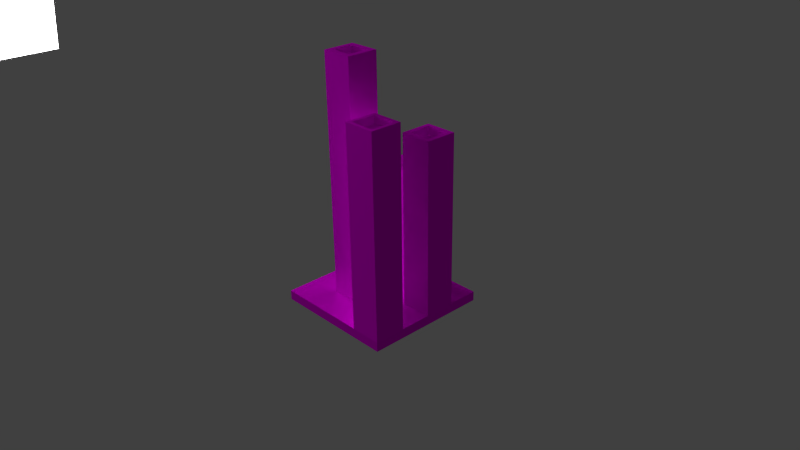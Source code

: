 # Source: cr-kerzenstaenderVariante03.blend  (saved by Blender 2.76.0; exported with 4.5.12 LTS)
import bpy
from mathutils import Matrix  # noqa: F401  (used for matrix-valued properties, if any)

bpy.ops.wm.read_factory_settings(use_empty=True)
scene = bpy.context.scene
scene.name = 'Scene'

# ---- collections
col_collection_1 = bpy.data.collections.new('Collection 1'); scene.collection.children.link(col_collection_1)

# ---- images (referenced by path relative to the original .blend; pixels are not part of the script)
import os
ASSET_DIR = os.environ.get("B2B_ASSET_DIR", "")  # directory of the original .blend (textures are referenced by path, not embedded)
HERE = os.path.dirname(os.path.abspath(__file__))  # packed textures are extracted next to this script under _unpacked/

def load_image(name, relpath, width, height, colorspace="sRGB"):
    """Load a texture the original file referenced (path relative to the .blend, or extracted next to this script)."""
    p = next((c for c in (os.path.join(HERE, relpath), os.path.join(ASSET_DIR, relpath)) if relpath and os.path.exists(c)), "")
    if p:
        img = bpy.data.images.load(p, check_existing=True)
        img.name = name
    else:  # same state as the original file: an image datablock whose file is absent (Cycles renders it pink)
        img = bpy.data.images.new(name, width, height)
        img.source = "FILE"
        img.filepath = "//" + (relpath or name)
    img.colorspace_settings.name = colorspace
    return img
img_concretebare0295_1_s_jpg = load_image('ConcreteBare0295_1_S.jpg', 'ConcreteBare0295_1_S.jpg', 1024, 1024, 'sRGB')
img_concretebare0295_1_s_bump_png = load_image('ConcreteBare0295_1_S_Bump.png', 'ConcreteBare0295_1_S_Bump.png', 1024, 1024, 'sRGB')
img_concretebare0295_1_s_spec_png = load_image('ConcreteBare0295_1_S_Spec.png', 'ConcreteBare0295_1_S_Spec.png', 1024, 1024, 'sRGB')
img_plywoodnew0046_2_s_jpg = load_image('PlywoodNew0046_2_S.jpg', 'PlywoodNew0046_2_S.jpg', 1024, 1024, 'sRGB')
img_plywoodnew0046_2_s_spec_png = load_image('PlywoodNew0046_2_S_Spec.png', 'PlywoodNew0046_2_S_Spec.png', 1024, 1024, 'sRGB')
img_plywoodnew0046_2_s_bump_png = load_image('PlywoodNew0046_2_S_Bump.png', 'PlywoodNew0046_2_S_Bump.png', 1024, 1024, 'Non-Color')

# ---- materials (node trees are filled in below, after node groups)
mat_material_003 = bpy.data.materials.new('Material.003')
mat_material_003.alpha_threshold = 0.0
mat_material_003.roughness = 0.5
mat_material_002 = bpy.data.materials.new('Material.002')
mat_material_002.alpha_threshold = 0.0
mat_material_002.roughness = 0.5
mat_material_004 = bpy.data.materials.new('Material.004')
mat_material_004.alpha_threshold = 0.0
mat_material_004.roughness = 0.5

# ---- material node trees
mat_material_003.use_nodes = True; mat_material_003.node_tree.nodes.clear()
_N = mat_material_003.node_tree.nodes; _L = mat_material_003.node_tree.links
n0 = _N.new('ShaderNodeOutputMaterial'); n0.name = 'Material Output'; n0.location = (300, 300)
n1 = _N.new('ShaderNodeEmission'); n1.name = 'Emission'; n1.location = (10, 300)
n1.inputs[0].default_value = (0.8, 0.8, 0.8, 1.0)
n1.inputs[1].default_value = 8.8
_L.new(n1.outputs[0], n0.inputs[0])
n0.is_active_output = True
mat_material_002.use_nodes = True; mat_material_002.node_tree.nodes.clear()
_N = mat_material_002.node_tree.nodes; _L = mat_material_002.node_tree.links
n0 = _N.new('ShaderNodeTexImage'); n0.name = 'Image Texture'; n0.location = (-176, 491)
n0.width = 140
n0.image = img_concretebare0295_1_s_jpg
n1 = _N.new('ShaderNodeTexImage'); n1.name = 'Image Texture.001'; n1.location = (-184, 779)
n1.width = 140
n1.image = img_concretebare0295_1_s_bump_png
n2 = _N.new('ShaderNodeOutputMaterial'); n2.name = 'Material Output'; n2.location = (411, 370)
n3 = _N.new('ShaderNodeMixShader'); n3.name = 'Mix Shader'; n3.location = (223, 289)
n4 = _N.new('ShaderNodeBsdfDiffuse'); n4.name = 'Diffuse BSDF'; n4.location = (19, 493)
n5 = _N.new('ShaderNodeBsdfAnisotropic'); n5.name = 'Glossy BSDF'; n5.location = (12, 221)
n5.distribution = 'GGX'
n5.inputs[1].default_value = 0.4472
n6 = _N.new('ShaderNodeTexImage'); n6.name = 'Image Texture.002'; n6.location = (-160, 154)
n6.width = 140
n6.image = img_concretebare0295_1_s_spec_png
n7 = _N.new('ShaderNodeMapping'); n7.name = 'Mapping'; n7.location = (-463, 543)
n7.inputs[2].default_value = (5.219, 0.0, 3.246)
n8 = _N.new('ShaderNodeTexCoord'); n8.name = 'Texture Coordinate'; n8.location = (-661, 534)
n9 = _N.new('ShaderNodeRGBCurve'); n9.name = 'RGB Curves'; n9.location = (119, 825)
_c = n9.mapping.curves[3]
while len(_c.points) > 2: _c.points.remove(_c.points[-1])
_c.points[0].location = (0.0, 0.0); _c.points[0].handle_type = 'AUTO'
_c.points[1].location = (0.57273, 0.84375); _c.points[1].handle_type = 'AUTO'
_p = _c.points.new(1.0, 1.0); _p.handle_type = 'AUTO'
n9.mapping.update()
n10 = _N.new('ShaderNodeDisplacement'); n10.name = 'Displacement'; n10.location = (0, 0)
n10.inputs[1].default_value = 0.0
n10.inputs[2].default_value = 0.1
_L.new(n0.outputs[0], n4.inputs[0])
_L.new(n7.outputs[0], n0.inputs[0])
_L.new(n1.outputs[0], n9.inputs[1])
_L.new(n4.outputs[0], n3.inputs[1])
_L.new(n5.outputs[0], n3.inputs[2])
_L.new(n6.outputs[0], n5.inputs[0])
_L.new(n7.outputs[0], n1.inputs[0])
_L.new(n7.outputs[0], n6.inputs[0])
_L.new(n3.outputs[0], n2.inputs[0])
_L.new(n8.outputs[2], n7.inputs[0])
_L.new(n9.outputs[0], n10.inputs[0])
_L.new(n10.outputs[0], n2.inputs[2])
n2.is_active_output = True
mat_material_004.use_nodes = True; mat_material_004.node_tree.nodes.clear()
_N = mat_material_004.node_tree.nodes; _L = mat_material_004.node_tree.links
n0 = _N.new('ShaderNodeTexImage'); n0.name = 'Image Texture'; n0.location = (-202, 498)
n0.width = 140
n0.image = img_plywoodnew0046_2_s_jpg
n1 = _N.new('ShaderNodeTexImage'); n1.name = 'Image Texture.001'; n1.location = (-202, 257)
n1.width = 140
n1.image = img_plywoodnew0046_2_s_spec_png
n2 = _N.new('ShaderNodeBsdfAnisotropic'); n2.name = 'Glossy BSDF'; n2.location = (0, 206)
n2.distribution = 'GGX'
n2.inputs[1].default_value = 0.4472
n3 = _N.new('ShaderNodeBsdfDiffuse'); n3.name = 'Diffuse BSDF'; n3.location = (32, 443)
n4 = _N.new('ShaderNodeMixShader'); n4.name = 'Mix Shader'; n4.location = (220, 276)
n4.inputs[0].default_value = 0.2
n5 = _N.new('ShaderNodeMapping'); n5.name = 'Mapping'; n5.location = (-662, 537)
n6 = _N.new('ShaderNodeTexImage'); n6.name = 'Image Texture.002'; n6.location = (-200, 786)
n6.width = 140
n6.image = img_plywoodnew0046_2_s_bump_png
n7 = _N.new('ShaderNodeRGBCurve'); n7.name = 'RGB Curves'; n7.location = (73, 803)
_c = n7.mapping.curves[3]
while len(_c.points) > 2: _c.points.remove(_c.points[-1])
_c.points[0].location = (0.0, 0.0); _c.points[0].handle_type = 'AUTO'
_c.points[1].location = (0.50455, 0.79375); _c.points[1].handle_type = 'AUTO'
_p = _c.points.new(1.0, 1.0); _p.handle_type = 'AUTO'
n7.mapping.update()
n8 = _N.new('ShaderNodeOutputMaterial'); n8.name = 'Material Output'; n8.location = (500, 487)
n9 = _N.new('ShaderNodeTexCoord'); n9.name = 'Texture Coordinate'; n9.location = (-977, 492)
n10 = _N.new('ShaderNodeDisplacement'); n10.name = 'Displacement'; n10.location = (0, 0)
n10.inputs[1].default_value = 0.0
n10.inputs[2].default_value = 0.1
_L.new(n1.outputs[0], n2.inputs[0])
_L.new(n2.outputs[0], n4.inputs[2])
_L.new(n0.outputs[0], n3.inputs[0])
_L.new(n3.outputs[0], n4.inputs[1])
_L.new(n4.outputs[0], n8.inputs[0])
_L.new(n6.outputs[0], n7.inputs[1])
_L.new(n5.outputs[0], n6.inputs[0])
_L.new(n5.outputs[0], n0.inputs[0])
_L.new(n5.outputs[0], n1.inputs[0])
_L.new(n9.outputs[2], n5.inputs[0])
_L.new(n7.outputs[0], n10.inputs[0])
_L.new(n10.outputs[0], n8.inputs[2])
n8.is_active_output = True

# ---- world
world_world = bpy.data.worlds.new('World'); scene.world = world_world
world_world.color = (0.05088, 0.05088, 0.05088)
world_world.use_sun_shadow = False
world_world.sun_shadow_jitter_overblur = 0.0
world_world.cycles.sampling_method = 'MANUAL'
world_world.cycles.sample_map_resolution = 256

# ---- cameras
cam_camera = bpy.data.cameras.new('Camera')
cam_camera.clip_end = 100.0
cam_camera.lens = 35.0
cam_camera.sensor_width = 32.0
cam_camera.sensor_height = 18.0
cam_camera.ortho_scale = 7.314
cam_camera.dof.focus_distance = 0.0

# ---- meshes
me_plane_001 = bpy.data.meshes.new('Plane.001')
me_plane_001.from_pydata([(-1.0, -1.0, 0.0), (1.0, -1.0, 0.0), (-1.0, 1.0, 0.0), (1.0, 1.0, 0.0)], [], [(0, 1, 3, 2)])
me_plane_001.materials.append(mat_material_003)
me_plane_001.use_remesh_preserve_volume = False
me_plane_001.use_remesh_preserve_attributes = False
me_plane_001.use_mirror_vertex_groups = False
me_plane_001.update()
me_cube_001 = bpy.data.meshes.new('Cube.001')
me_cube_001.from_pydata([(1.369, 1.369, -0.1049), (1.369, -1.369, -0.1049), (-1.369, -1.369, -0.1049), (-1.369, 1.369, -0.1049), (1.369, 1.369, 0.1049), (1.369, -1.369, 0.1049), (-1.369, -1.369, 0.1049), (-1.369, 1.369, 0.1049), (1.369, 0.0, -0.1049), (3.576e-07, 1.369, -0.1049), (1.369, 1.369, 0.0), (-1.192e-07, -1.369, -0.1049), (1.369, -1.369, 0.0), (-1.369, 4.768e-07, -0.1049), (-1.369, -1.369, 0.0), (-1.369, 1.369, 0.0), (1.369, -7.153e-07, 0.1049), (3.576e-07, 1.369, 0.1049), (-7.153e-07, -1.369, 0.1049), (-1.369, 2.384e-07, 0.1049), (3.576e-07, 1.369, 0.0), (-1.369, 2.384e-07, 0.0), (-3.576e-07, -1.369, 0.0), (1.369, -3.576e-07, 0.0), (-1.788e-07, -2.384e-07, 0.1049), (1.192e-07, 2.384e-07, -0.1049), (1.369, -0.6846, -0.1049), (-0.6846, 1.369, -0.1049), (1.369, 1.369, 0.05247), (-0.6846, -1.369, -0.1049), (1.369, -1.369, 0.05247), (-1.369, 0.6846, -0.1049), (-1.369, -1.369, 0.05247), (-1.369, 1.369, 0.05247), (1.369, -0.6846, 0.1049), (-0.6846, 1.369, 0.1049), (-0.6846, -1.369, 0.1049), (-1.369, 0.6846, 0.1049), (1.369, 0.6846, -0.1049), (0.6846, 1.369, -0.1049), (1.369, 1.369, -0.05247), (0.6846, -1.369, -0.1049), (1.369, -1.369, -0.05247), (-1.369, -0.6846, -0.1049), (-1.369, -1.369, -0.05247), (-1.369, 1.369, -0.05247), (1.369, 0.6846, 0.1049), (0.6846, 1.369, 0.1049), (0.6846, -1.369, 0.1049), (-1.369, -0.6846, 0.1049), (-0.6846, 1.369, 0.0), (0.6846, 1.369, 0.0), (3.576e-07, 1.369, 0.05247), (3.576e-07, 1.369, -0.05247), (-1.369, 0.6846, 0.0), (-1.369, -0.6846, 0.0), (-1.369, 3.576e-07, -0.05247), (-1.369, 2.384e-07, 0.05247), (-0.6846, -1.369, 0.0), (0.6846, -1.369, 0.0), (-2.384e-07, -1.369, -0.05247), (-5.364e-07, -1.369, 0.05247), (1.369, -0.6846, 0.0), (1.369, 0.6846, 0.0), (1.369, -1.788e-07, -0.05247), (1.369, -5.364e-07, 0.05247), (-4.47e-07, -0.6846, 0.1049), (8.941e-08, 0.6846, 0.1049), (0.6846, -4.768e-07, 0.1049), (-0.6846, 0.0, 0.1049), (-0.6846, 3.576e-07, -0.1049), (0.6846, 1.192e-07, -0.1049), (2.384e-07, 0.6846, -0.1049), (0.0, -0.6846, -0.1049), (0.6846, -0.6846, -0.1049), (0.6846, 0.6846, -0.1049), (-0.6846, 0.6846, -0.1049), (-0.6846, 0.6846, 0.1049), (0.6846, 0.6846, 0.1049), (0.6846, -0.6846, 0.1049), (1.369, 0.6846, 0.05247), (1.369, 0.6846, -0.05247), (1.369, -0.6846, -0.05247), (0.6846, -1.369, 0.05247), (0.6846, -1.369, -0.05247), (-0.6846, -1.369, -0.05247), (-1.369, -0.6846, 0.05247), (-1.369, -0.6846, -0.05247), (-1.369, 0.6846, -0.05247), (0.6846, 1.369, -0.05247), (0.6846, 1.369, 0.05247), (-0.6846, 1.369, 0.05247), (-0.6846, 1.369, -0.05247), (-1.369, 0.6846, 0.05247), (-0.6846, -1.369, 0.05247), (1.369, -0.6846, 0.05247), (-0.6846, -0.6846, 0.1049), (-0.6846, -0.6846, -0.1049)], [], [(97, 29, 2, 43), (96, 49, 6, 36), (95, 34, 5, 30), (94, 36, 6, 32), (93, 37, 7, 33), (92, 27, 3, 45), (91, 50, 15, 33), (90, 51, 20, 52), (89, 39, 9, 53), (88, 54, 15, 45), (87, 55, 21, 56), (86, 49, 19, 57), (85, 58, 14, 44), (84, 59, 22, 60), (83, 48, 18, 61), (82, 62, 12, 42), (81, 63, 23, 64), (80, 46, 16, 65), (79, 66, 18, 48), (78, 67, 24, 68), (77, 37, 19, 69), (76, 70, 13, 31), (71, 74, 73, 25), (8, 26, 74, 71), (26, 1, 41, 74), (39, 75, 72, 9), (0, 38, 75, 39), (38, 8, 71, 75), (9, 72, 76, 27), (72, 25, 70, 76), (67, 77, 69, 24), (17, 35, 77, 67), (35, 7, 37, 77), (46, 78, 68, 16), (4, 47, 78, 46), (47, 17, 67, 78), (34, 79, 48, 5), (16, 68, 79, 34), (68, 24, 66, 79), (63, 80, 65, 23), (10, 28, 80, 63), (28, 4, 46, 80), (38, 81, 64, 8), (0, 40, 81, 38), (40, 10, 63, 81), (26, 82, 42, 1), (8, 64, 82, 26), (64, 23, 62, 82), (59, 83, 61, 22), (12, 30, 83, 59), (30, 5, 48, 83), (41, 84, 60, 11), (1, 42, 84, 41), (42, 12, 59, 84), (29, 85, 44, 2), (11, 60, 85, 29), (60, 22, 58, 85), (55, 86, 57, 21), (14, 32, 86, 55), (32, 6, 49, 86), (43, 87, 56, 13), (2, 44, 87, 43), (44, 14, 55, 87), (31, 88, 45, 3), (13, 56, 88, 31), (56, 21, 54, 88), (51, 89, 53, 20), (10, 40, 89, 51), (40, 0, 39, 89), (47, 90, 52, 17), (4, 28, 90, 47), (28, 10, 51, 90), (35, 91, 33, 7), (17, 52, 91, 35), (52, 20, 50, 91), (50, 92, 45, 15), (20, 53, 92, 50), (53, 9, 27, 92), (54, 93, 33, 15), (21, 57, 93, 54), (57, 19, 37, 93), (58, 94, 32, 14), (22, 61, 94, 58), (61, 18, 36, 94), (62, 95, 30, 12), (23, 65, 95, 62), (65, 16, 34, 95), (66, 96, 36, 18), (24, 69, 96, 66), (69, 19, 49, 96), (25, 73, 97, 70), (73, 11, 29, 97)])
_uv = me_cube_001.uv_layers.new(name='UVMap')
_uv.uv.foreach_set('vector', [0.124, 0.001001, 0.001001, 0.001001, 0.001001, 0.124, 0.124, 0.124, 0.124, 0.126, 0.001001, 0.126, 0.001001, 0.249, 0.124, 0.249, 0.999, 0.251, 0.9385, 0.251, 0.9385, 0.374, 0.999, 0.374, 0.499, 0.999, 0.499, 0.9385, 0.376, 0.9385, 0.376, 0.999, 0.999, 0.126, 0.9385, 0.126, 0.9385, 0.249, 0.999, 0.249, 0.374, 0.999, 0.374, 0.9385, 0.251, 0.9385, 0.251, 0.999, 0.8115, 0.126, 0.751, 0.126, 0.751, 0.249, 0.8115, 0.249, 0.374, 0.749, 0.374, 0.6885, 0.251, 0.6885, 0.251, 0.749, 0.749, 0.376, 0.6885, 0.376, 0.6885, 0.499, 0.749, 0.499, 0.249, 0.749, 0.249, 0.6885, 0.126, 0.6885, 0.126, 0.749, 0.749, 0.251, 0.6885, 0.251, 0.6885, 0.374, 0.749, 0.374, 0.624, 0.6865, 0.624, 0.626, 0.501, 0.626, 0.501, 0.6865, 0.6865, 0.501, 0.626, 0.501, 0.626, 0.624, 0.6865, 0.624, 0.499, 0.6865, 0.499, 0.626, 0.376, 0.626, 0.376, 0.6865, 0.6865, 0.376, 0.626, 0.376, 0.626, 0.499, 0.6865, 0.499, 0.374, 0.6865, 0.374, 0.626, 0.251, 0.626, 0.251, 0.6865, 0.6865, 0.251, 0.626, 0.251, 0.626, 0.374, 0.6865, 0.374, 0.249, 0.6865, 0.249, 0.626, 0.126, 0.626, 0.126, 0.6865, 0.624, 0.126, 0.501, 0.126, 0.501, 0.249, 0.624, 0.249, 0.249, 0.501, 0.126, 0.501, 0.126, 0.624, 0.249, 0.624, 0.374, 0.501, 0.251, 0.501, 0.251, 0.624, 0.374, 0.624, 0.624, 0.251, 0.501, 0.251, 0.501, 0.374, 0.624, 0.374, 0.624, 0.376, 0.501, 0.376, 0.501, 0.499, 0.624, 0.499, 0.499, 0.501, 0.376, 0.501, 0.376, 0.624, 0.499, 0.624, 0.624, 0.501, 0.501, 0.501, 0.501, 0.624, 0.624, 0.624, 0.749, 0.001001, 0.626, 0.001001, 0.626, 0.124, 0.749, 0.124, 0.124, 0.626, 0.001001, 0.626, 0.001001, 0.749, 0.124, 0.749, 0.749, 0.126, 0.626, 0.126, 0.626, 0.249, 0.749, 0.249, 0.624, 0.001001, 0.501, 0.001001, 0.501, 0.124, 0.624, 0.124, 0.124, 0.501, 0.001001, 0.501, 0.001001, 0.624, 0.124, 0.624, 0.499, 0.376, 0.376, 0.376, 0.376, 0.499, 0.499, 0.499, 0.499, 0.251, 0.376, 0.251, 0.376, 0.374, 0.499, 0.374, 0.374, 0.376, 0.251, 0.376, 0.251, 0.499, 0.374, 0.499, 0.499, 0.126, 0.376, 0.126, 0.376, 0.249, 0.499, 0.249, 0.249, 0.376, 0.126, 0.376, 0.126, 0.499, 0.249, 0.499, 0.499, 0.001001, 0.376, 0.001001, 0.376, 0.124, 0.499, 0.124, 0.124, 0.376, 0.001001, 0.376, 0.001001, 0.499, 0.124, 0.499, 0.374, 0.251, 0.251, 0.251, 0.251, 0.374, 0.374, 0.374, 0.249, 0.251, 0.126, 0.251, 0.126, 0.374, 0.249, 0.374, 0.749, 0.501, 0.6885, 0.501, 0.6885, 0.624, 0.749, 0.624, 0.499, 0.749, 0.499, 0.6885, 0.376, 0.6885, 0.376, 0.749, 0.6865, 0.626, 0.626, 0.626, 0.626, 0.749, 0.6865, 0.749, 0.624, 0.749, 0.624, 0.6885, 0.501, 0.6885, 0.501, 0.749, 0.749, 0.626, 0.6885, 0.626, 0.6885, 0.749, 0.749, 0.749, 0.124, 0.8115, 0.124, 0.751, 0.001001, 0.751, 0.001001, 0.8115, 0.8115, 0.001001, 0.751, 0.001001, 0.751, 0.124, 0.8115, 0.124, 0.624, 0.999, 0.624, 0.9385, 0.501, 0.9385, 0.501, 0.999, 0.8115, 0.251, 0.751, 0.251, 0.751, 0.374, 0.8115, 0.374, 0.249, 0.8115, 0.249, 0.751, 0.126, 0.751, 0.126, 0.8115, 0.8115, 0.376, 0.751, 0.376, 0.751, 0.499, 0.8115, 0.499, 0.374, 0.8115, 0.374, 0.751, 0.251, 0.751, 0.251, 0.8115, 0.8115, 0.501, 0.751, 0.501, 0.751, 0.624, 0.8115, 0.624, 0.499, 0.8115, 0.499, 0.751, 0.376, 0.751, 0.376, 0.8115, 0.8115, 0.626, 0.751, 0.626, 0.751, 0.749, 0.8115, 0.749, 0.624, 0.8115, 0.624, 0.751, 0.501, 0.751, 0.501, 0.8115, 0.874, 0.001001, 0.8135, 0.001001, 0.8135, 0.124, 0.874, 0.124, 0.749, 0.8115, 0.749, 0.751, 0.626, 0.751, 0.626, 0.8115, 0.874, 0.126, 0.8135, 0.126, 0.8135, 0.249, 0.874, 0.249, 0.124, 0.874, 0.124, 0.8135, 0.001001, 0.8135, 0.001001, 0.874, 0.874, 0.251, 0.8135, 0.251, 0.8135, 0.374, 0.874, 0.374, 0.249, 0.874, 0.249, 0.8135, 0.126, 0.8135, 0.126, 0.874, 0.874, 0.376, 0.8135, 0.376, 0.8135, 0.499, 0.874, 0.499, 0.374, 0.874, 0.374, 0.8135, 0.251, 0.8135, 0.251, 0.874, 0.874, 0.501, 0.8135, 0.501, 0.8135, 0.624, 0.874, 0.624, 0.499, 0.874, 0.499, 0.8135, 0.376, 0.8135, 0.376, 0.874, 0.874, 0.626, 0.8135, 0.626, 0.8135, 0.749, 0.874, 0.749, 0.624, 0.874, 0.624, 0.8135, 0.501, 0.8135, 0.501, 0.874, 0.8115, 0.751, 0.751, 0.751, 0.751, 0.874, 0.8115, 0.874, 0.749, 0.874, 0.749, 0.8135, 0.626, 0.8135, 0.626, 0.874, 0.874, 0.751, 0.8135, 0.751, 0.8135, 0.874, 0.874, 0.874, 0.124, 0.9365, 0.124, 0.876, 0.001001, 0.876, 0.001001, 0.9365, 0.9365, 0.001001, 0.876, 0.001001, 0.876, 0.124, 0.9365, 0.124, 0.249, 0.9365, 0.249, 0.876, 0.126, 0.876, 0.126, 0.9365, 0.9365, 0.126, 0.876, 0.126, 0.876, 0.249, 0.9365, 0.249, 0.374, 0.9365, 0.374, 0.876, 0.251, 0.876, 0.251, 0.9365, 0.9365, 0.251, 0.876, 0.251, 0.876, 0.374, 0.9365, 0.374, 0.499, 0.9365, 0.499, 0.876, 0.376, 0.876, 0.376, 0.9365, 0.9365, 0.376, 0.876, 0.376, 0.876, 0.499, 0.9365, 0.499, 0.624, 0.9365, 0.624, 0.876, 0.501, 0.876, 0.501, 0.9365, 0.9365, 0.501, 0.876, 0.501, 0.876, 0.624, 0.9365, 0.624, 0.749, 0.9365, 0.749, 0.876, 0.626, 0.876, 0.626, 0.9365, 0.9365, 0.626, 0.876, 0.626, 0.876, 0.749, 0.9365, 0.749, 0.874, 0.9365, 0.874, 0.876, 0.751, 0.876, 0.751, 0.9365, 0.9365, 0.751, 0.876, 0.751, 0.876, 0.874, 0.9365, 0.874, 0.124, 0.999, 0.124, 0.9385, 0.001001, 0.9385, 0.001001, 0.999, 0.999, 0.001001, 0.9385, 0.001001, 0.9385, 0.124, 0.999, 0.124, 0.249, 0.999, 0.249, 0.9385, 0.126, 0.9385, 0.126, 0.999, 0.374, 0.001001, 0.251, 0.001001, 0.251, 0.124, 0.374, 0.124, 0.124, 0.251, 0.001001, 0.251, 0.001001, 0.374, 0.124, 0.374, 0.249, 0.126, 0.126, 0.126, 0.126, 0.249, 0.249, 0.249, 0.249, 0.001001, 0.126, 0.001001, 0.126, 0.124, 0.249, 0.124, 0.374, 0.126, 0.251, 0.126, 0.251, 0.249, 0.374, 0.249])
me_cube_001.materials.append(mat_material_002)
me_cube_001.use_remesh_preserve_volume = False
me_cube_001.use_remesh_preserve_attributes = False
me_cube_001.use_mirror_vertex_groups = False
me_cube_001.update()
me_cube = bpy.data.meshes.new('Cube')
me_cube.from_pydata([(-1.369, 1.369, -0.1049), (-1.192e-07, -1.369, -0.1049), (-1.369, 4.768e-07, -0.1049), (1.192e-07, 2.384e-07, -0.1049), (-0.6846, 1.369, -0.1049), (-1.369, 0.6846, -0.1049), (0.6846, -1.369, -0.1049), (-1.369, -0.6846, -0.1049), (-0.6846, 3.576e-07, -0.1049), (0.6846, 1.192e-07, -0.1049), (2.384e-07, 0.6846, -0.1049), (0.0, -0.6846, -0.1049), (0.6846, -0.6846, -0.1049), (0.6846, 0.6846, -0.1049), (-0.6846, 0.6846, -0.1049), (-0.6846, -0.6846, -0.1049), (0.6846, 1.192e-07, -4.962), (1.192e-07, 2.384e-07, -4.962), (2.384e-07, 0.6846, -4.962), (0.6846, 0.6846, -4.962), (-1.369, -0.6846, -3.657), (-1.369, 4.768e-07, -3.657), (-0.6846, 3.576e-07, -3.657), (-0.6846, -0.6846, -3.657), (0.6846, -1.369, -2.476), (-1.192e-07, -1.369, -2.476), (0.0, -0.6846, -2.476), (0.6846, -0.6846, -2.476), (-0.6846, 1.369, -4.241), (-1.369, 1.369, -4.241), (-1.369, 0.6846, -4.241), (-0.6846, 0.6846, -4.241), (-1.272, -0.5872, -3.657), (-1.272, -0.09745, -3.657), (-0.7821, -0.09745, -3.657), (-0.7821, -0.5872, -3.657), (-1.369, -0.6846, -3.848), (-1.369, 4.768e-07, -3.848), (-0.6846, 3.576e-07, -3.848), (-0.6846, -0.6846, -3.848), (-1.272, -0.5872, -3.848), (-1.272, -0.09745, -3.848), (-0.7821, -0.09745, -3.848), (-0.7821, -0.5872, -3.848), (-0.7668, 1.287, -4.241), (-1.287, 1.287, -4.241), (-1.287, 0.7668, -4.241), (-0.7668, 0.7668, -4.241), (-0.6846, 1.369, -4.402), (-1.369, 1.369, -4.402), (-1.369, 0.6846, -4.402), (-0.6846, 0.6846, -4.402), (-0.7668, 1.287, -4.402), (-1.287, 1.287, -4.402), (-1.287, 0.7668, -4.402), (-0.7668, 0.7668, -4.402), (0.582, -1.267, -2.476), (0.1026, -1.267, -2.476), (0.1026, -0.7872, -2.476), (0.582, -0.7872, -2.476), (0.6846, -1.369, -2.655), (-1.192e-07, -1.369, -2.655), (0.0, -0.6846, -2.655), (0.6846, -0.6846, -2.655), (0.582, -1.267, -2.655), (0.1026, -1.267, -2.655), (0.1026, -0.7872, -2.655), (0.582, -0.7872, -2.655), (0.5704, 0.1142, -5.164), (0.1142, 0.1142, -5.164), (0.1142, 0.5704, -5.164), (0.5704, 0.5704, -5.164), (0.6846, 1.192e-07, -5.3), (1.192e-07, 2.384e-07, -5.3), (2.384e-07, 0.6846, -5.3), (0.6846, 0.6846, -5.3), (0.5704, 0.1142, -5.3), (0.1142, 0.1142, -5.3), (0.1142, 0.5704, -5.3), (0.5704, 0.5704, -5.3)], [], [(9, 3, 17, 16), (11, 12, 27, 26), (0, 4, 28, 29), (15, 7, 20, 23), (17, 18, 74, 73), (10, 13, 19, 18), (3, 10, 18, 17), (13, 9, 16, 19), (20, 21, 37, 36), (7, 2, 21, 20), (2, 8, 22, 21), (8, 15, 23, 22), (57, 56, 64, 65), (6, 1, 25, 24), (12, 6, 24, 27), (1, 11, 26, 25), (44, 45, 53, 52), (4, 14, 31, 28), (5, 0, 29, 30), (14, 5, 30, 31), (34, 35, 32, 33), (23, 20, 36, 39), (33, 32, 40, 41), (32, 35, 43, 40), (39, 36, 40, 43), (36, 37, 41, 40), (38, 39, 43, 42), (37, 38, 42, 41), (35, 34, 42, 43), (34, 33, 41, 42), (22, 23, 39, 38), (21, 22, 38, 37), (44, 47, 46, 45), (30, 29, 49, 50), (46, 47, 55, 54), (28, 31, 51, 48), (48, 51, 55, 52), (50, 49, 53, 54), (51, 50, 54, 55), (49, 48, 52, 53), (47, 44, 52, 55), (31, 30, 50, 51), (45, 46, 54, 53), (29, 28, 48, 49), (59, 56, 57, 58), (24, 25, 61, 60), (59, 58, 66, 67), (26, 27, 63, 62), (62, 63, 67, 66), (60, 61, 65, 64), (63, 60, 64, 67), (61, 62, 66, 65), (27, 24, 60, 63), (56, 59, 67, 64), (25, 26, 62, 61), (58, 57, 65, 66), (71, 68, 69, 70), (19, 16, 72, 75), (69, 68, 76, 77), (71, 70, 78, 79), (75, 72, 76, 79), (73, 74, 78, 77), (74, 75, 79, 78), (72, 73, 77, 76), (68, 71, 79, 76), (70, 69, 77, 78), (18, 19, 75, 74), (16, 17, 73, 72)])
_uv = me_cube.uv_layers.new(name='UVMap')
_uv.uv.foreach_set('vector', [0.1528, 0.001001, 0.001001, 0.001001, 0.001001, 0.3067, 0.1528, 0.3067, 0.4605, 0.6164, 0.3087, 0.6164, 0.3087, 0.9221, 0.4605, 0.9221, 0.3067, 0.001001, 0.1548, 0.001001, 0.1548, 0.3067, 0.3067, 0.3067, 0.6144, 0.6164, 0.4625, 0.6164, 0.4625, 0.9221, 0.6144, 0.9221, 0.3067, 0.1164, 0.1548, 0.1164, 0.1548, 0.1528, 0.3067, 0.1528, 0.4605, 0.3087, 0.3087, 0.3087, 0.3087, 0.6144, 0.4605, 0.6144, 0.6144, 0.001001, 0.4625, 0.001001, 0.4625, 0.3067, 0.6144, 0.3067, 0.6144, 0.3087, 0.4625, 0.3087, 0.4625, 0.6144, 0.6144, 0.6144, 0.1528, 0.1164, 0.001001, 0.1164, 0.001001, 0.1528, 0.1528, 0.1528, 0.7682, 0.3087, 0.6164, 0.3087, 0.6164, 0.6144, 0.7682, 0.6144, 0.7682, 0.001001, 0.6164, 0.001001, 0.6164, 0.3067, 0.7682, 0.3067, 0.9221, 0.6164, 0.7702, 0.6164, 0.7702, 0.9221, 0.9221, 0.9221, 0.999, 0.3067, 0.999, 0.2318, 0.9625, 0.2318, 0.9625, 0.3067, 0.9221, 0.3087, 0.7702, 0.3087, 0.7702, 0.6144, 0.9221, 0.6144, 0.7682, 0.4625, 0.6164, 0.4625, 0.6164, 0.7682, 0.7682, 0.7682, 0.4605, 0.001001, 0.3087, 0.001001, 0.3087, 0.3067, 0.4605, 0.3067, 0.9605, 0.7682, 0.9605, 0.6933, 0.9241, 0.6933, 0.9241, 0.7682, 0.7682, 0.6164, 0.6164, 0.6164, 0.6164, 0.9221, 0.7682, 0.9221, 0.4605, 0.001001, 0.3087, 0.001001, 0.3087, 0.3067, 0.4605, 0.3067, 0.9221, 0.001001, 0.7702, 0.001001, 0.7702, 0.3067, 0.9221, 0.3067, 0.8452, 0.6548, 0.7702, 0.6548, 0.7702, 0.7298, 0.8452, 0.7298, 0.1528, 0.07792, 0.001001, 0.07792, 0.001001, 0.1144, 0.1528, 0.1144, 0.4625, 0.999, 0.5375, 0.999, 0.5375, 0.9625, 0.4625, 0.9625, 0.9605, 0.6144, 0.9605, 0.5395, 0.9241, 0.5395, 0.9241, 0.6144, 0.3856, 0.999, 0.4605, 0.999, 0.4605, 0.9625, 0.3856, 0.9625, 0.9605, 0.3067, 0.9605, 0.2318, 0.9241, 0.2318, 0.9241, 0.3067, 0.9241, 0.07592, 0.999, 0.07592, 0.999, 0.03946, 0.9241, 0.03946, 0.9605, 0.1913, 0.9605, 0.1164, 0.9241, 0.1164, 0.9241, 0.1913, 0.9241, 0.03746, 0.999, 0.03746, 0.999, 0.001001, 0.9241, 0.001001, 0.9221, 0.5759, 0.9221, 0.501, 0.8856, 0.501, 0.8856, 0.5759, 0.4625, 0.9605, 0.6144, 0.9605, 0.6144, 0.9241, 0.4625, 0.9241, 0.6528, 0.03946, 0.501, 0.03946, 0.501, 0.07592, 0.6528, 0.07592, 0.9221, 0.6548, 0.8472, 0.6548, 0.8472, 0.7298, 0.9221, 0.7298, 0.6164, 0.9605, 0.7682, 0.9605, 0.7682, 0.9241, 0.6164, 0.9241, 0.999, 0.3836, 0.999, 0.3087, 0.9625, 0.3087, 0.9625, 0.3836, 0.001001, 0.999, 0.1528, 0.999, 0.1528, 0.9625, 0.001001, 0.9625, 0.9221, 0.07592, 0.9221, 0.001001, 0.8856, 0.001001, 0.8856, 0.07592, 0.8856, 0.1144, 0.9605, 0.1144, 0.9605, 0.07792, 0.8856, 0.07792, 0.9221, 0.1913, 0.9221, 0.1164, 0.8856, 0.1164, 0.8856, 0.1913, 0.8856, 0.2298, 0.9605, 0.2298, 0.9605, 0.1933, 0.8856, 0.1933, 0.9221, 0.3067, 0.9221, 0.2318, 0.8856, 0.2318, 0.8856, 0.3067, 0.3087, 0.9605, 0.4605, 0.9605, 0.4605, 0.9241, 0.3087, 0.9241, 0.9221, 0.6528, 0.9221, 0.5779, 0.8856, 0.5779, 0.8856, 0.6528, 0.1548, 0.9605, 0.3067, 0.9605, 0.3067, 0.9241, 0.1548, 0.9241, 0.8836, 0.2318, 0.8087, 0.2318, 0.8087, 0.3067, 0.8836, 0.3067, 0.1528, 0.03946, 0.001001, 0.03946, 0.001001, 0.07592, 0.1528, 0.07592, 0.1548, 0.999, 0.2298, 0.999, 0.2298, 0.9625, 0.1548, 0.9625, 0.6528, 0.07792, 0.501, 0.07792, 0.501, 0.1144, 0.6528, 0.1144, 0.2318, 0.999, 0.3067, 0.999, 0.3067, 0.9625, 0.2318, 0.9625, 0.9605, 0.3836, 0.9605, 0.3087, 0.9241, 0.3087, 0.9241, 0.3836, 0.3087, 0.999, 0.3836, 0.999, 0.3836, 0.9625, 0.3087, 0.9625, 0.9605, 0.4605, 0.9605, 0.3856, 0.9241, 0.3856, 0.9241, 0.4605, 0.001001, 0.9605, 0.1528, 0.9605, 0.1528, 0.9241, 0.001001, 0.9241, 0.9605, 0.5375, 0.9605, 0.4625, 0.9241, 0.4625, 0.9241, 0.5375, 0.7702, 0.7682, 0.9221, 0.7682, 0.9221, 0.7318, 0.7702, 0.7318, 0.9605, 0.6913, 0.9605, 0.6164, 0.9241, 0.6164, 0.9241, 0.6913, 0.8836, 0.1548, 0.8087, 0.1548, 0.8087, 0.2298, 0.8836, 0.2298, 0.7702, 0.499, 0.9221, 0.499, 0.9221, 0.4625, 0.7702, 0.4625, 0.9605, 0.8452, 0.9605, 0.7702, 0.9241, 0.7702, 0.9241, 0.8452, 0.5395, 0.999, 0.6144, 0.999, 0.6144, 0.9625, 0.5395, 0.9625, 0.9605, 0.9221, 0.9605, 0.8472, 0.9241, 0.8472, 0.9241, 0.9221, 0.6164, 0.999, 0.6913, 0.999, 0.6913, 0.9625, 0.6164, 0.9625, 0.999, 0.1528, 0.999, 0.07792, 0.9625, 0.07792, 0.9625, 0.1528, 0.6933, 0.999, 0.7682, 0.999, 0.7682, 0.9625, 0.6933, 0.9625, 0.999, 0.2298, 0.999, 0.1548, 0.9625, 0.1548, 0.9625, 0.2298, 0.7702, 0.999, 0.8452, 0.999, 0.8452, 0.9625, 0.7702, 0.9625, 0.6528, 0.1164, 0.501, 0.1164, 0.501, 0.1528, 0.6528, 0.1528, 0.7702, 0.9605, 0.9221, 0.9605, 0.9221, 0.9241, 0.7702, 0.9241])
me_cube.materials.append(mat_material_004)
me_cube.use_remesh_preserve_volume = False
me_cube.use_remesh_preserve_attributes = False
me_cube.use_mirror_vertex_groups = False
me_cube.update()

# ---- objects
ob_plane = bpy.data.objects.new('Plane', me_plane_001)
ob_cr_kerzenst_nder_boden = bpy.data.objects.new('cr-kerzenständer-boden', me_cube_001)
ob_cr_kerzenst_nder = bpy.data.objects.new('cr-kerzenständer', me_cube)
ob_camera = bpy.data.objects.new('Camera', cam_camera)

# ---- transforms, parenting, visibility, modifiers, constraints
ob_plane.location = (-3.039, -0.1582, 0.6041)
ob_plane.rotation_euler = (-0.0, 1.754, -0.0)
ob_plane.lineart.crease_threshold = 0.0
ob_cr_kerzenst_nder_boden.location = (0.0, 0.0, 0.0)
ob_cr_kerzenst_nder_boden.scale = (-0.07338, -0.07338, -0.07338)
ob_cr_kerzenst_nder_boden.lock_rotations_4d = False
ob_cr_kerzenst_nder_boden.empty_display_type = 'ARROWS'
ob_cr_kerzenst_nder_boden.lineart.crease_threshold = 0.0
ob_cr_kerzenst_nder.location = (0.0, 0.0, 0.0)
ob_cr_kerzenst_nder.scale = (-0.07338, -0.07338, -0.07338)
ob_cr_kerzenst_nder.lock_rotations_4d = False
ob_cr_kerzenst_nder.empty_display_type = 'ARROWS'
ob_cr_kerzenst_nder.lineart.crease_threshold = 0.0
ob_camera.location = (0.8762, -0.7771, 0.7045)
ob_camera.rotation_euler = (1.109, 0.01082, 0.8149)
ob_camera.lock_rotations_4d = False
ob_camera.empty_display_type = 'ARROWS'
ob_camera.color = (0.0, 0.0, 0.0, 0.0)
ob_camera.display_type = 'WIRE'
ob_camera.lineart.crease_threshold = 0.0

# ---- collection membership
col_collection_1.objects.link(ob_plane)
col_collection_1.objects.link(ob_cr_kerzenst_nder_boden)
col_collection_1.objects.link(ob_cr_kerzenst_nder)
col_collection_1.objects.link(ob_camera)

# ---- scene / render settings (as saved in the file)
scene.camera = ob_camera
scene.frame_start = 1; scene.frame_end = 250; scene.frame_set(1)
scene.render.engine = 'CYCLES'
scene.render.resolution_percentage = 50
scene.render.dither_intensity = 0.0
scene.cycles.use_denoising = False
scene.cycles.samples = 100
scene.cycles.sampling_pattern = 'TABULATED_SOBOL'
scene.cycles.light_sampling_threshold = 0.0
scene.cycles.use_adaptive_sampling = False
scene.cycles.use_light_tree = False
scene.cycles.blur_glossy = 0.0
scene.cycles.pixel_filter_type = 'GAUSSIAN'
scene.cycles.sample_clamp_indirect = 0.0
scene.view_settings.view_transform = 'Standard'
bpy.context.view_layer.update()
